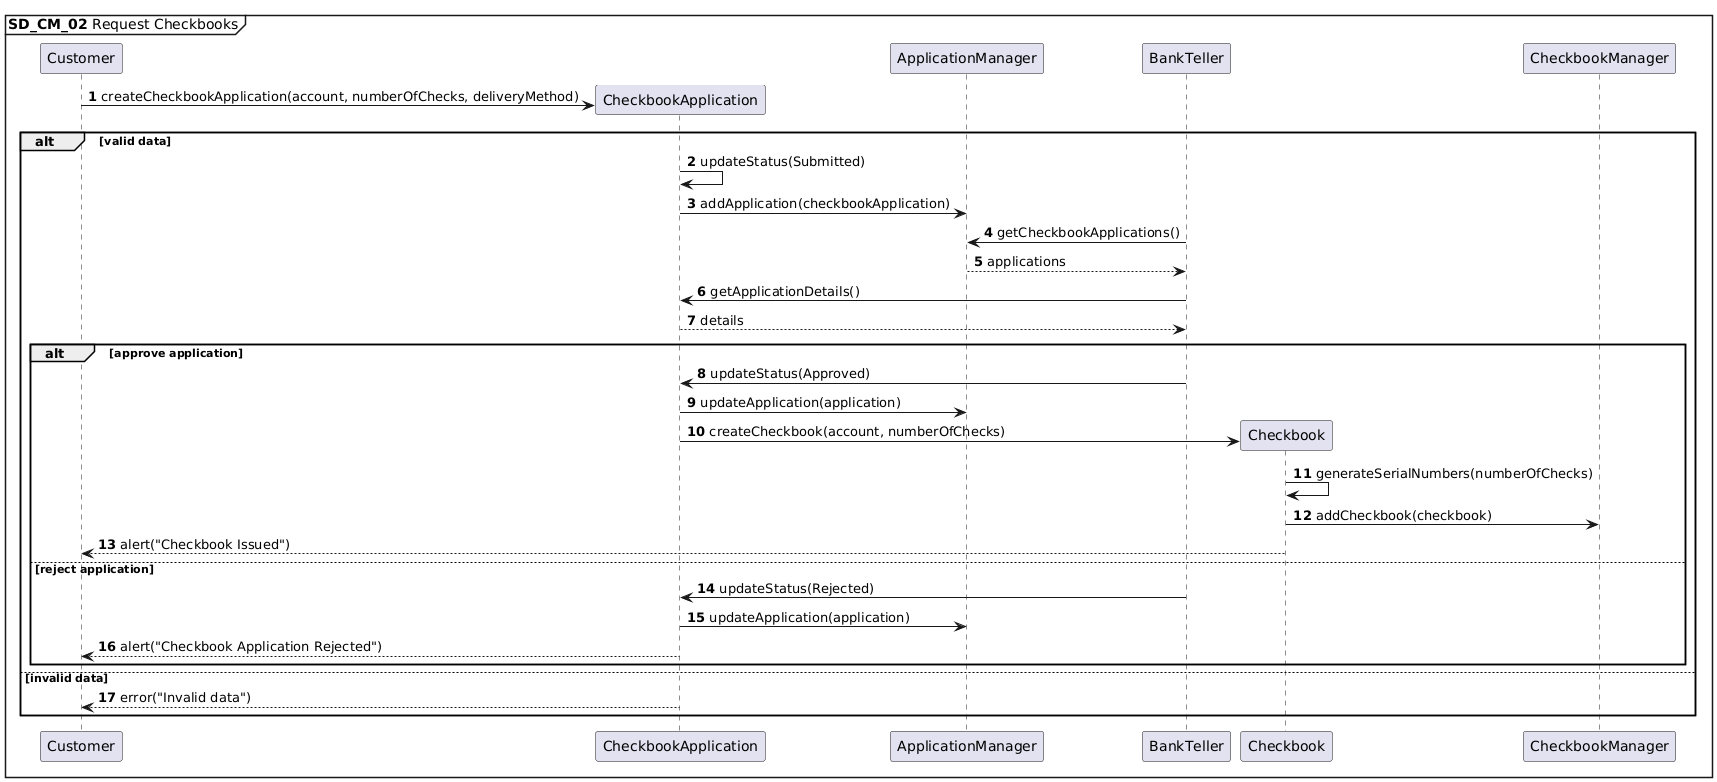

The diagram above was rendered by PlantUML. Its source (embedded in the PNG):
@startuml
autonumber
mainframe **SD_CM_02** Request Checkbooks

participant Customer
participant CheckbookApplication
participant ApplicationManager
participant BankTeller

Customer -> CheckbookApplication ** : createCheckbookApplication(account, numberOfChecks, deliveryMethod)

alt valid data
CheckbookApplication -> CheckbookApplication : updateStatus(Submitted)
CheckbookApplication -> ApplicationManager : addApplication(checkbookApplication)

BankTeller -> ApplicationManager : getCheckbookApplications()
ApplicationManager --> BankTeller : applications
BankTeller -> CheckbookApplication : getApplicationDetails()
CheckbookApplication --> BankTeller : details
    alt approve application
        BankTeller -> CheckbookApplication : updateStatus(Approved)
        CheckbookApplication -> ApplicationManager : updateApplication(application)
        CheckbookApplication -> Checkbook ** : createCheckbook(account, numberOfChecks)
        Checkbook -> Checkbook : generateSerialNumbers(numberOfChecks)
        Checkbook -> CheckbookManager : addCheckbook(checkbook)
        Checkbook --> Customer : alert("Checkbook Issued")
    else reject application
        BankTeller -> CheckbookApplication : updateStatus(Rejected)
        CheckbookApplication -> ApplicationManager : updateApplication(application)
        CheckbookApplication --> Customer : alert("Checkbook Application Rejected")
    end
else invalid data
    CheckbookApplication --> Customer : error("Invalid data")
end
@enduml